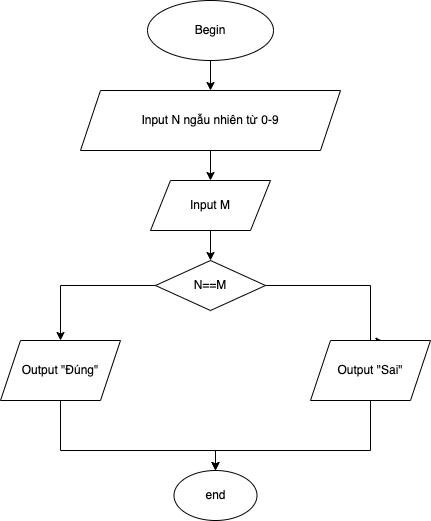

The diagram above was exported from draw.io. Its source (the exported page's mxGraphModel, read from the mxfile embedded in the PNG):
<mxGraphModel dx="1042" dy="533" grid="1" gridSize="10" guides="1" tooltips="1" connect="1" arrows="1" fold="1" page="1" pageScale="1" pageWidth="827" pageHeight="1169" math="0" shadow="0">
  <root>
    <mxCell id="WIyWlLk6GJQsqaUBKTNV-0" />
    <mxCell id="WIyWlLk6GJQsqaUBKTNV-1" parent="WIyWlLk6GJQsqaUBKTNV-0" />
    <mxCell id="MpYCc7POukD1xS1P6SSK-16" style="edgeStyle=orthogonalEdgeStyle;rounded=0;orthogonalLoop=1;jettySize=auto;html=1;entryX=0.5;entryY=0;entryDx=0;entryDy=0;" edge="1" parent="WIyWlLk6GJQsqaUBKTNV-1" source="MpYCc7POukD1xS1P6SSK-0" target="MpYCc7POukD1xS1P6SSK-1">
      <mxGeometry relative="1" as="geometry" />
    </mxCell>
    <mxCell id="MpYCc7POukD1xS1P6SSK-0" value="Begin" style="ellipse;whiteSpace=wrap;html=1;" vertex="1" parent="WIyWlLk6GJQsqaUBKTNV-1">
      <mxGeometry x="337" y="50" width="126" height="60" as="geometry" />
    </mxCell>
    <mxCell id="MpYCc7POukD1xS1P6SSK-17" style="edgeStyle=orthogonalEdgeStyle;rounded=0;orthogonalLoop=1;jettySize=auto;html=1;entryX=0.5;entryY=0;entryDx=0;entryDy=0;" edge="1" parent="WIyWlLk6GJQsqaUBKTNV-1" source="MpYCc7POukD1xS1P6SSK-1" target="MpYCc7POukD1xS1P6SSK-2">
      <mxGeometry relative="1" as="geometry" />
    </mxCell>
    <mxCell id="MpYCc7POukD1xS1P6SSK-1" value="Input N ngẫu nhiên từ 0-9" style="shape=parallelogram;perimeter=parallelogramPerimeter;whiteSpace=wrap;html=1;fixedSize=1;" vertex="1" parent="WIyWlLk6GJQsqaUBKTNV-1">
      <mxGeometry x="270" y="140" width="260" height="60" as="geometry" />
    </mxCell>
    <mxCell id="MpYCc7POukD1xS1P6SSK-18" style="edgeStyle=orthogonalEdgeStyle;rounded=0;orthogonalLoop=1;jettySize=auto;html=1;entryX=0.5;entryY=0;entryDx=0;entryDy=0;" edge="1" parent="WIyWlLk6GJQsqaUBKTNV-1" source="MpYCc7POukD1xS1P6SSK-2" target="MpYCc7POukD1xS1P6SSK-4">
      <mxGeometry relative="1" as="geometry" />
    </mxCell>
    <mxCell id="MpYCc7POukD1xS1P6SSK-2" value="Input M" style="shape=parallelogram;perimeter=parallelogramPerimeter;whiteSpace=wrap;html=1;fixedSize=1;" vertex="1" parent="WIyWlLk6GJQsqaUBKTNV-1">
      <mxGeometry x="340" y="230" width="120" height="50" as="geometry" />
    </mxCell>
    <mxCell id="MpYCc7POukD1xS1P6SSK-7" style="edgeStyle=orthogonalEdgeStyle;rounded=0;orthogonalLoop=1;jettySize=auto;html=1;entryX=0.5;entryY=0;entryDx=0;entryDy=0;" edge="1" parent="WIyWlLk6GJQsqaUBKTNV-1" source="MpYCc7POukD1xS1P6SSK-4" target="MpYCc7POukD1xS1P6SSK-6">
      <mxGeometry relative="1" as="geometry" />
    </mxCell>
    <mxCell id="MpYCc7POukD1xS1P6SSK-8" style="edgeStyle=orthogonalEdgeStyle;rounded=0;orthogonalLoop=1;jettySize=auto;html=1;entryX=0.612;entryY=0.018;entryDx=0;entryDy=0;entryPerimeter=0;" edge="1" parent="WIyWlLk6GJQsqaUBKTNV-1" source="MpYCc7POukD1xS1P6SSK-4" target="MpYCc7POukD1xS1P6SSK-5">
      <mxGeometry relative="1" as="geometry">
        <Array as="points">
          <mxPoint x="560" y="335" />
          <mxPoint x="560" y="391" />
        </Array>
      </mxGeometry>
    </mxCell>
    <mxCell id="MpYCc7POukD1xS1P6SSK-4" value="N==M" style="rhombus;whiteSpace=wrap;html=1;" vertex="1" parent="WIyWlLk6GJQsqaUBKTNV-1">
      <mxGeometry x="345" y="310" width="110" height="50" as="geometry" />
    </mxCell>
    <mxCell id="MpYCc7POukD1xS1P6SSK-13" style="edgeStyle=orthogonalEdgeStyle;rounded=0;orthogonalLoop=1;jettySize=auto;html=1;entryX=0.5;entryY=0;entryDx=0;entryDy=0;" edge="1" parent="WIyWlLk6GJQsqaUBKTNV-1" source="MpYCc7POukD1xS1P6SSK-5" target="MpYCc7POukD1xS1P6SSK-10">
      <mxGeometry relative="1" as="geometry">
        <Array as="points">
          <mxPoint x="560" y="500" />
          <mxPoint x="405" y="500" />
        </Array>
      </mxGeometry>
    </mxCell>
    <mxCell id="MpYCc7POukD1xS1P6SSK-5" value="Output &quot;Sai&quot;" style="shape=parallelogram;perimeter=parallelogramPerimeter;whiteSpace=wrap;html=1;fixedSize=1;" vertex="1" parent="WIyWlLk6GJQsqaUBKTNV-1">
      <mxGeometry x="500" y="390" width="120" height="60" as="geometry" />
    </mxCell>
    <mxCell id="MpYCc7POukD1xS1P6SSK-12" style="edgeStyle=orthogonalEdgeStyle;rounded=0;orthogonalLoop=1;jettySize=auto;html=1;entryX=0.5;entryY=0;entryDx=0;entryDy=0;" edge="1" parent="WIyWlLk6GJQsqaUBKTNV-1" source="MpYCc7POukD1xS1P6SSK-6" target="MpYCc7POukD1xS1P6SSK-10">
      <mxGeometry relative="1" as="geometry">
        <Array as="points">
          <mxPoint x="250" y="500" />
          <mxPoint x="405" y="500" />
        </Array>
      </mxGeometry>
    </mxCell>
    <mxCell id="MpYCc7POukD1xS1P6SSK-6" value="Output &quot;Đúng&quot;" style="shape=parallelogram;perimeter=parallelogramPerimeter;whiteSpace=wrap;html=1;fixedSize=1;" vertex="1" parent="WIyWlLk6GJQsqaUBKTNV-1">
      <mxGeometry x="190" y="390" width="120" height="60" as="geometry" />
    </mxCell>
    <mxCell id="MpYCc7POukD1xS1P6SSK-10" value="end" style="ellipse;whiteSpace=wrap;html=1;" vertex="1" parent="WIyWlLk6GJQsqaUBKTNV-1">
      <mxGeometry x="363.5" y="520" width="83" height="50" as="geometry" />
    </mxCell>
  </root>
</mxGraphModel>